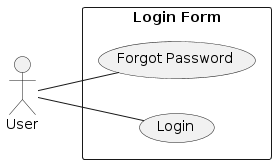

The diagram above was rendered by PlantUML. Its source (embedded in the PNG):
@startuml
left to right direction
skinparam packageStyle rectangle

actor User as User
rectangle "Login Form" {
  User -- (Login)
  User -- (Forgot Password)
}
@enduml